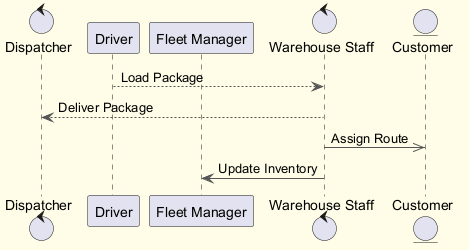

The diagram above was rendered by PlantUML. Its source (embedded in the PNG):
@startuml
skinparam backgroundColor #FFFDE7
skinparam classBackgroundColor #FFF9C4
skinparam classBorderColor #F57F17
skinparam ArrowColor #555555
control "Dispatcher" as D
participant "Driver" as D2
participant "Fleet Manager" as FM
control "Warehouse Staff" as WS
entity "Customer" as C
D2 --> WS : Load Package
WS --> D : Deliver Package
WS ->> C : Assign Route
WS -> FM : Update Inventory
@enduml